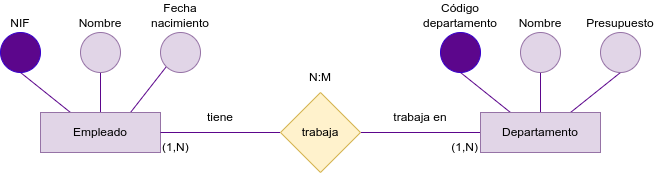

The diagram above was exported from draw.io. Its source (the exported page's mxGraphModel, read from the mxfile embedded in the PNG):
<mxGraphModel dx="1656" dy="606" grid="1" gridSize="10" guides="1" tooltips="1" connect="1" arrows="1" fold="1" page="1" pageScale="1" pageWidth="850" pageHeight="1100" math="0" shadow="0">
  <root>
    <mxCell id="0" />
    <mxCell id="1" parent="0" />
    <mxCell id="2" style="edgeStyle=none;html=1;exitX=0.25;exitY=0;exitDx=0;exitDy=0;entryX=0.5;entryY=1;entryDx=0;entryDy=0;strokeColor=#5C068C;endArrow=none;endFill=0;" parent="1" source="5" target="13" edge="1">
      <mxGeometry relative="1" as="geometry" />
    </mxCell>
    <mxCell id="3" style="edgeStyle=none;html=1;exitX=0.5;exitY=0;exitDx=0;exitDy=0;entryX=0.5;entryY=1;entryDx=0;entryDy=0;strokeColor=#5C068C;endArrow=none;endFill=0;" parent="1" source="5" target="14" edge="1">
      <mxGeometry relative="1" as="geometry" />
    </mxCell>
    <mxCell id="4" style="edgeStyle=none;html=1;exitX=0.75;exitY=0;exitDx=0;exitDy=0;entryX=0.5;entryY=1;entryDx=0;entryDy=0;strokeColor=#5C068C;endArrow=none;endFill=0;" parent="1" source="5" target="15" edge="1">
      <mxGeometry relative="1" as="geometry" />
    </mxCell>
    <mxCell id="19" style="edgeStyle=none;html=1;exitX=0;exitY=0.5;exitDx=0;exitDy=0;entryX=1;entryY=0.5;entryDx=0;entryDy=0;endArrow=none;endFill=0;strokeColor=#5C068C;" parent="1" source="5" target="17" edge="1">
      <mxGeometry relative="1" as="geometry" />
    </mxCell>
    <mxCell id="5" value="Departamento" style="rounded=0;whiteSpace=wrap;html=1;fillColor=#e1d5e7;strokeColor=#9673a6;" parent="1" vertex="1">
      <mxGeometry x="440" y="200" width="120" height="40" as="geometry" />
    </mxCell>
    <mxCell id="6" style="edgeStyle=none;html=1;exitX=0.25;exitY=0;exitDx=0;exitDy=0;entryX=0.5;entryY=1;entryDx=0;entryDy=0;strokeColor=#5C068C;endArrow=none;endFill=0;" parent="1" source="16" target="10" edge="1">
      <mxGeometry relative="1" as="geometry">
        <mxPoint x="30" y="200" as="sourcePoint" />
      </mxGeometry>
    </mxCell>
    <mxCell id="7" style="edgeStyle=none;html=1;exitX=0.5;exitY=0;exitDx=0;exitDy=0;entryX=0.5;entryY=1;entryDx=0;entryDy=0;strokeColor=#5C068C;endArrow=none;endFill=0;" parent="1" source="16" target="11" edge="1">
      <mxGeometry relative="1" as="geometry">
        <mxPoint x="60" y="200" as="sourcePoint" />
      </mxGeometry>
    </mxCell>
    <mxCell id="8" style="edgeStyle=none;html=1;entryX=0;entryY=1;entryDx=0;entryDy=0;strokeColor=#5C068C;endArrow=none;endFill=0;" parent="1" target="12" edge="1">
      <mxGeometry relative="1" as="geometry">
        <mxPoint x="90" y="200" as="sourcePoint" />
        <mxPoint x="140" y="160" as="targetPoint" />
      </mxGeometry>
    </mxCell>
    <mxCell id="10" value="NIF" style="ellipse;whiteSpace=wrap;html=1;aspect=fixed;fillColor=#5C068C;fontColor=#000000;strokeColor=#3700CC;verticalAlign=bottom;labelPosition=center;verticalLabelPosition=top;align=center;" parent="1" vertex="1">
      <mxGeometry x="-40" y="120" width="40" height="40" as="geometry" />
    </mxCell>
    <mxCell id="11" value="Nombre" style="ellipse;whiteSpace=wrap;html=1;aspect=fixed;fillColor=#e1d5e7;strokeColor=#9673a6;verticalAlign=bottom;labelPosition=center;verticalLabelPosition=top;align=center;" parent="1" vertex="1">
      <mxGeometry x="40" y="120" width="40" height="40" as="geometry" />
    </mxCell>
    <mxCell id="12" value="Fecha nacimiento" style="ellipse;whiteSpace=wrap;html=1;aspect=fixed;fillColor=#e1d5e7;strokeColor=#9673a6;verticalAlign=bottom;labelPosition=center;verticalLabelPosition=top;align=center;" parent="1" vertex="1">
      <mxGeometry x="120" y="120" width="40" height="40" as="geometry" />
    </mxCell>
    <mxCell id="13" value="Código departamento" style="ellipse;whiteSpace=wrap;html=1;aspect=fixed;fillColor=#5C068C;fontColor=#000000;strokeColor=#3700CC;verticalAlign=bottom;labelPosition=center;verticalLabelPosition=top;align=center;" parent="1" vertex="1">
      <mxGeometry x="400" y="120" width="40" height="40" as="geometry" />
    </mxCell>
    <mxCell id="14" value="Nombre" style="ellipse;whiteSpace=wrap;html=1;aspect=fixed;fillColor=#e1d5e7;strokeColor=#9673a6;verticalAlign=bottom;labelPosition=center;verticalLabelPosition=top;align=center;" parent="1" vertex="1">
      <mxGeometry x="480" y="120" width="40" height="40" as="geometry" />
    </mxCell>
    <mxCell id="15" value="Presupuesto" style="ellipse;whiteSpace=wrap;html=1;aspect=fixed;fillColor=#e1d5e7;strokeColor=#9673a6;verticalAlign=bottom;labelPosition=center;verticalLabelPosition=top;align=center;" parent="1" vertex="1">
      <mxGeometry x="560" y="120" width="40" height="40" as="geometry" />
    </mxCell>
    <mxCell id="16" value="Empleado" style="rounded=0;whiteSpace=wrap;html=1;fillColor=#e1d5e7;strokeColor=#9673a6;" parent="1" vertex="1">
      <mxGeometry y="200" width="120" height="40" as="geometry" />
    </mxCell>
    <mxCell id="20" style="edgeStyle=none;html=1;exitX=0;exitY=0.5;exitDx=0;exitDy=0;entryX=1;entryY=0.5;entryDx=0;entryDy=0;endArrow=none;endFill=0;strokeColor=#5C068C;" parent="1" source="17" target="16" edge="1">
      <mxGeometry relative="1" as="geometry" />
    </mxCell>
    <mxCell id="17" value="trabaja" style="rhombus;whiteSpace=wrap;html=1;fillColor=#fff2cc;strokeColor=#d6b656;" parent="1" vertex="1">
      <mxGeometry x="240" y="180" width="80" height="80" as="geometry" />
    </mxCell>
    <mxCell id="21" value="tiene" style="text;html=1;strokeColor=none;fillColor=none;align=center;verticalAlign=middle;whiteSpace=wrap;rounded=0;" parent="1" vertex="1">
      <mxGeometry x="120" y="190" width="120" height="30" as="geometry" />
    </mxCell>
    <mxCell id="22" value="trabaja en" style="text;html=1;strokeColor=none;fillColor=none;align=center;verticalAlign=middle;whiteSpace=wrap;rounded=0;" parent="1" vertex="1">
      <mxGeometry x="320" y="190" width="120" height="30" as="geometry" />
    </mxCell>
    <mxCell id="23" value="N:M" style="text;html=1;strokeColor=none;fillColor=none;align=center;verticalAlign=middle;whiteSpace=wrap;rounded=0;" parent="1" vertex="1">
      <mxGeometry x="220" y="150" width="120" height="30" as="geometry" />
    </mxCell>
    <mxCell id="24" value="(1,N)" style="text;html=1;strokeColor=none;fillColor=none;align=left;verticalAlign=middle;whiteSpace=wrap;rounded=0;" parent="1" vertex="1">
      <mxGeometry x="120" y="220" width="120" height="30" as="geometry" />
    </mxCell>
    <mxCell id="25" value="(1,N)" style="text;html=1;strokeColor=none;fillColor=none;align=right;verticalAlign=middle;whiteSpace=wrap;rounded=0;" parent="1" vertex="1">
      <mxGeometry x="320" y="220" width="120" height="30" as="geometry" />
    </mxCell>
  </root>
</mxGraphModel>